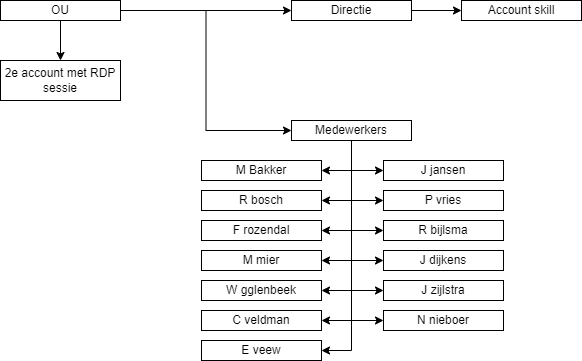

The diagram above was exported from draw.io. Its source (the exported page's mxGraphModel, read from the mxfile embedded in the PNG):
<mxGraphModel dx="1050" dy="581" grid="1" gridSize="10" guides="1" tooltips="1" connect="1" arrows="1" fold="1" page="1" pageScale="1" pageWidth="827" pageHeight="1169" math="0" shadow="0">
  <root>
    <mxCell id="0" />
    <mxCell id="1" parent="0" />
    <mxCell id="talPgxm773RFfu4pizLK-50" style="edgeStyle=orthogonalEdgeStyle;rounded=0;orthogonalLoop=1;jettySize=auto;html=1;exitX=1;exitY=0.5;exitDx=0;exitDy=0;entryX=0;entryY=0.5;entryDx=0;entryDy=0;" edge="1" parent="1" source="talPgxm773RFfu4pizLK-1" target="talPgxm773RFfu4pizLK-3">
      <mxGeometry relative="1" as="geometry" />
    </mxCell>
    <mxCell id="talPgxm773RFfu4pizLK-51" style="edgeStyle=orthogonalEdgeStyle;rounded=0;orthogonalLoop=1;jettySize=auto;html=1;exitX=1;exitY=0.5;exitDx=0;exitDy=0;entryX=0;entryY=0.5;entryDx=0;entryDy=0;" edge="1" parent="1" source="talPgxm773RFfu4pizLK-1" target="talPgxm773RFfu4pizLK-5">
      <mxGeometry relative="1" as="geometry" />
    </mxCell>
    <mxCell id="talPgxm773RFfu4pizLK-54" style="edgeStyle=orthogonalEdgeStyle;rounded=0;orthogonalLoop=1;jettySize=auto;html=1;exitX=0.5;exitY=1;exitDx=0;exitDy=0;entryX=0.5;entryY=0;entryDx=0;entryDy=0;" edge="1" parent="1" source="talPgxm773RFfu4pizLK-1" target="talPgxm773RFfu4pizLK-43">
      <mxGeometry relative="1" as="geometry" />
    </mxCell>
    <mxCell id="talPgxm773RFfu4pizLK-1" value="OU" style="rounded=0;whiteSpace=wrap;html=1;" vertex="1" parent="1">
      <mxGeometry x="149" y="50" width="120" height="20" as="geometry" />
    </mxCell>
    <mxCell id="talPgxm773RFfu4pizLK-52" style="edgeStyle=orthogonalEdgeStyle;rounded=0;orthogonalLoop=1;jettySize=auto;html=1;exitX=1;exitY=0.5;exitDx=0;exitDy=0;entryX=0;entryY=0.5;entryDx=0;entryDy=0;" edge="1" parent="1" source="talPgxm773RFfu4pizLK-3" target="talPgxm773RFfu4pizLK-7">
      <mxGeometry relative="1" as="geometry" />
    </mxCell>
    <mxCell id="talPgxm773RFfu4pizLK-3" value="Directie" style="rounded=0;whiteSpace=wrap;html=1;" vertex="1" parent="1">
      <mxGeometry x="440" y="50" width="120" height="20" as="geometry" />
    </mxCell>
    <mxCell id="talPgxm773RFfu4pizLK-19" style="edgeStyle=orthogonalEdgeStyle;rounded=0;orthogonalLoop=1;jettySize=auto;html=1;exitX=0.5;exitY=1;exitDx=0;exitDy=0;entryX=0;entryY=0.5;entryDx=0;entryDy=0;" edge="1" parent="1" source="talPgxm773RFfu4pizLK-5" target="talPgxm773RFfu4pizLK-10">
      <mxGeometry relative="1" as="geometry" />
    </mxCell>
    <mxCell id="talPgxm773RFfu4pizLK-20" style="edgeStyle=orthogonalEdgeStyle;rounded=0;orthogonalLoop=1;jettySize=auto;html=1;exitX=0.5;exitY=1;exitDx=0;exitDy=0;entryX=0;entryY=0.5;entryDx=0;entryDy=0;" edge="1" parent="1" source="talPgxm773RFfu4pizLK-5" target="talPgxm773RFfu4pizLK-9">
      <mxGeometry relative="1" as="geometry" />
    </mxCell>
    <mxCell id="talPgxm773RFfu4pizLK-21" style="edgeStyle=orthogonalEdgeStyle;rounded=0;orthogonalLoop=1;jettySize=auto;html=1;exitX=0.5;exitY=1;exitDx=0;exitDy=0;entryX=0;entryY=0.5;entryDx=0;entryDy=0;" edge="1" parent="1" source="talPgxm773RFfu4pizLK-5" target="talPgxm773RFfu4pizLK-16">
      <mxGeometry relative="1" as="geometry" />
    </mxCell>
    <mxCell id="talPgxm773RFfu4pizLK-22" style="edgeStyle=orthogonalEdgeStyle;rounded=0;orthogonalLoop=1;jettySize=auto;html=1;exitX=0.5;exitY=1;exitDx=0;exitDy=0;entryX=0;entryY=0.5;entryDx=0;entryDy=0;" edge="1" parent="1" source="talPgxm773RFfu4pizLK-5" target="talPgxm773RFfu4pizLK-17">
      <mxGeometry relative="1" as="geometry" />
    </mxCell>
    <mxCell id="talPgxm773RFfu4pizLK-23" style="edgeStyle=orthogonalEdgeStyle;rounded=0;orthogonalLoop=1;jettySize=auto;html=1;exitX=0.5;exitY=1;exitDx=0;exitDy=0;entryX=0;entryY=0.5;entryDx=0;entryDy=0;" edge="1" parent="1" source="talPgxm773RFfu4pizLK-5" target="talPgxm773RFfu4pizLK-18">
      <mxGeometry relative="1" as="geometry" />
    </mxCell>
    <mxCell id="talPgxm773RFfu4pizLK-35" style="edgeStyle=orthogonalEdgeStyle;rounded=0;orthogonalLoop=1;jettySize=auto;html=1;exitX=0.5;exitY=1;exitDx=0;exitDy=0;entryX=0;entryY=0.5;entryDx=0;entryDy=0;" edge="1" parent="1" source="talPgxm773RFfu4pizLK-5" target="talPgxm773RFfu4pizLK-33">
      <mxGeometry relative="1" as="geometry" />
    </mxCell>
    <mxCell id="talPgxm773RFfu4pizLK-36" style="edgeStyle=orthogonalEdgeStyle;rounded=0;orthogonalLoop=1;jettySize=auto;html=1;exitX=0.5;exitY=1;exitDx=0;exitDy=0;entryX=1;entryY=0.5;entryDx=0;entryDy=0;" edge="1" parent="1" source="talPgxm773RFfu4pizLK-5" target="talPgxm773RFfu4pizLK-25">
      <mxGeometry relative="1" as="geometry" />
    </mxCell>
    <mxCell id="talPgxm773RFfu4pizLK-37" style="edgeStyle=orthogonalEdgeStyle;rounded=0;orthogonalLoop=1;jettySize=auto;html=1;exitX=0.5;exitY=1;exitDx=0;exitDy=0;entryX=1;entryY=0.5;entryDx=0;entryDy=0;" edge="1" parent="1" source="talPgxm773RFfu4pizLK-5" target="talPgxm773RFfu4pizLK-24">
      <mxGeometry relative="1" as="geometry" />
    </mxCell>
    <mxCell id="talPgxm773RFfu4pizLK-38" style="edgeStyle=orthogonalEdgeStyle;rounded=0;orthogonalLoop=1;jettySize=auto;html=1;exitX=0.5;exitY=1;exitDx=0;exitDy=0;entryX=1;entryY=0.5;entryDx=0;entryDy=0;" edge="1" parent="1" source="talPgxm773RFfu4pizLK-5" target="talPgxm773RFfu4pizLK-26">
      <mxGeometry relative="1" as="geometry" />
    </mxCell>
    <mxCell id="talPgxm773RFfu4pizLK-39" style="edgeStyle=orthogonalEdgeStyle;rounded=0;orthogonalLoop=1;jettySize=auto;html=1;exitX=0.5;exitY=1;exitDx=0;exitDy=0;entryX=1;entryY=0.5;entryDx=0;entryDy=0;" edge="1" parent="1" source="talPgxm773RFfu4pizLK-5" target="talPgxm773RFfu4pizLK-27">
      <mxGeometry relative="1" as="geometry" />
    </mxCell>
    <mxCell id="talPgxm773RFfu4pizLK-40" style="edgeStyle=orthogonalEdgeStyle;rounded=0;orthogonalLoop=1;jettySize=auto;html=1;exitX=0.5;exitY=1;exitDx=0;exitDy=0;entryX=1;entryY=0.5;entryDx=0;entryDy=0;" edge="1" parent="1" source="talPgxm773RFfu4pizLK-5" target="talPgxm773RFfu4pizLK-28">
      <mxGeometry relative="1" as="geometry" />
    </mxCell>
    <mxCell id="talPgxm773RFfu4pizLK-41" style="edgeStyle=orthogonalEdgeStyle;rounded=0;orthogonalLoop=1;jettySize=auto;html=1;exitX=0.5;exitY=1;exitDx=0;exitDy=0;entryX=1;entryY=0.5;entryDx=0;entryDy=0;" edge="1" parent="1" source="talPgxm773RFfu4pizLK-5" target="talPgxm773RFfu4pizLK-30">
      <mxGeometry relative="1" as="geometry" />
    </mxCell>
    <mxCell id="talPgxm773RFfu4pizLK-42" style="edgeStyle=orthogonalEdgeStyle;rounded=0;orthogonalLoop=1;jettySize=auto;html=1;exitX=0.5;exitY=1;exitDx=0;exitDy=0;entryX=1;entryY=0.5;entryDx=0;entryDy=0;" edge="1" parent="1" source="talPgxm773RFfu4pizLK-5" target="talPgxm773RFfu4pizLK-32">
      <mxGeometry relative="1" as="geometry" />
    </mxCell>
    <mxCell id="talPgxm773RFfu4pizLK-5" value="Medewerkers" style="rounded=0;whiteSpace=wrap;html=1;" vertex="1" parent="1">
      <mxGeometry x="440" y="170" width="120" height="20" as="geometry" />
    </mxCell>
    <mxCell id="talPgxm773RFfu4pizLK-7" value="Account skill" style="rounded=0;whiteSpace=wrap;html=1;" vertex="1" parent="1">
      <mxGeometry x="610" y="50" width="120" height="20" as="geometry" />
    </mxCell>
    <mxCell id="talPgxm773RFfu4pizLK-9" value="P vries" style="rounded=0;whiteSpace=wrap;html=1;" vertex="1" parent="1">
      <mxGeometry x="532" y="240" width="120" height="20" as="geometry" />
    </mxCell>
    <mxCell id="talPgxm773RFfu4pizLK-10" value="J jansen" style="rounded=0;whiteSpace=wrap;html=1;" vertex="1" parent="1">
      <mxGeometry x="532" y="210" width="120" height="20" as="geometry" />
    </mxCell>
    <mxCell id="talPgxm773RFfu4pizLK-16" value="R bijlsma" style="rounded=0;whiteSpace=wrap;html=1;" vertex="1" parent="1">
      <mxGeometry x="532" y="270" width="120" height="20" as="geometry" />
    </mxCell>
    <mxCell id="talPgxm773RFfu4pizLK-17" value="J dijkens" style="rounded=0;whiteSpace=wrap;html=1;" vertex="1" parent="1">
      <mxGeometry x="532" y="300" width="120" height="20" as="geometry" />
    </mxCell>
    <mxCell id="talPgxm773RFfu4pizLK-18" value="J zijlstra" style="rounded=0;whiteSpace=wrap;html=1;" vertex="1" parent="1">
      <mxGeometry x="532" y="330" width="120" height="20" as="geometry" />
    </mxCell>
    <mxCell id="talPgxm773RFfu4pizLK-24" value="R bosch" style="rounded=0;whiteSpace=wrap;html=1;" vertex="1" parent="1">
      <mxGeometry x="350" y="240" width="120" height="20" as="geometry" />
    </mxCell>
    <mxCell id="talPgxm773RFfu4pizLK-25" value="M Bakker" style="rounded=0;whiteSpace=wrap;html=1;" vertex="1" parent="1">
      <mxGeometry x="350" y="210" width="120" height="20" as="geometry" />
    </mxCell>
    <mxCell id="talPgxm773RFfu4pizLK-26" value="F rozendal" style="rounded=0;whiteSpace=wrap;html=1;" vertex="1" parent="1">
      <mxGeometry x="350" y="270" width="120" height="20" as="geometry" />
    </mxCell>
    <mxCell id="talPgxm773RFfu4pizLK-27" value="M mier" style="rounded=0;whiteSpace=wrap;html=1;" vertex="1" parent="1">
      <mxGeometry x="350" y="300" width="120" height="20" as="geometry" />
    </mxCell>
    <mxCell id="talPgxm773RFfu4pizLK-28" value="W gglenbeek" style="rounded=0;whiteSpace=wrap;html=1;" vertex="1" parent="1">
      <mxGeometry x="350" y="330" width="120" height="20" as="geometry" />
    </mxCell>
    <mxCell id="talPgxm773RFfu4pizLK-30" value="C veldman" style="rounded=0;whiteSpace=wrap;html=1;" vertex="1" parent="1">
      <mxGeometry x="350" y="360" width="120" height="20" as="geometry" />
    </mxCell>
    <mxCell id="talPgxm773RFfu4pizLK-32" value="E veew" style="rounded=0;whiteSpace=wrap;html=1;" vertex="1" parent="1">
      <mxGeometry x="350" y="390" width="120" height="20" as="geometry" />
    </mxCell>
    <mxCell id="talPgxm773RFfu4pizLK-33" value="N nieboer" style="rounded=0;whiteSpace=wrap;html=1;" vertex="1" parent="1">
      <mxGeometry x="532" y="360" width="120" height="20" as="geometry" />
    </mxCell>
    <mxCell id="talPgxm773RFfu4pizLK-43" value="2e account met RDP sessie" style="rounded=0;whiteSpace=wrap;html=1;" vertex="1" parent="1">
      <mxGeometry x="149" y="110" width="120" height="40" as="geometry" />
    </mxCell>
  </root>
</mxGraphModel>